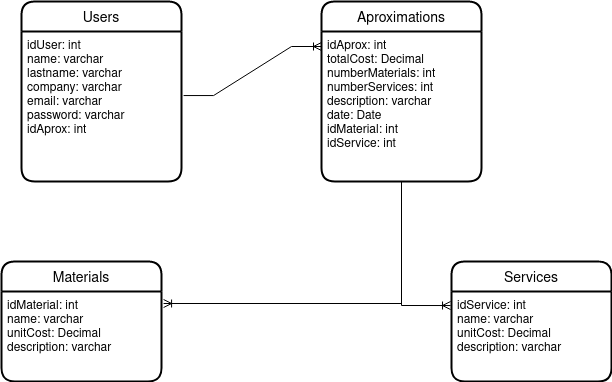

The diagram above was exported from draw.io. Its source (the exported page's mxGraphModel, read from the mxfile embedded in the PNG):
<mxGraphModel dx="868" dy="458" grid="1" gridSize="10" guides="1" tooltips="1" connect="1" arrows="1" fold="1" page="1" pageScale="1" pageWidth="850" pageHeight="1100" math="0" shadow="0">
  <root>
    <mxCell id="0" />
    <mxCell id="1" parent="0" />
    <mxCell id="TNGjNKaifWXN6MUVoklo-1" value="Materials" style="swimlane;childLayout=stackLayout;horizontal=1;startSize=30;horizontalStack=0;rounded=1;fontSize=14;fontStyle=0;strokeWidth=2;resizeParent=0;resizeLast=1;shadow=0;dashed=0;align=center;" vertex="1" parent="1">
      <mxGeometry x="250" y="300" width="160" height="120" as="geometry" />
    </mxCell>
    <mxCell id="TNGjNKaifWXN6MUVoklo-2" value="idMaterial: int&#10;name: varchar&#10;unitCost: Decimal&#10;description: varchar&#10;" style="align=left;strokeColor=none;fillColor=none;spacingLeft=4;fontSize=12;verticalAlign=top;resizable=0;rotatable=0;part=1;" vertex="1" parent="TNGjNKaifWXN6MUVoklo-1">
      <mxGeometry y="30" width="160" height="90" as="geometry" />
    </mxCell>
    <mxCell id="TNGjNKaifWXN6MUVoklo-3" value="Services" style="swimlane;childLayout=stackLayout;horizontal=1;startSize=30;horizontalStack=0;rounded=1;fontSize=14;fontStyle=0;strokeWidth=2;resizeParent=0;resizeLast=1;shadow=0;dashed=0;align=center;" vertex="1" parent="1">
      <mxGeometry x="700" y="300" width="160" height="120" as="geometry" />
    </mxCell>
    <mxCell id="TNGjNKaifWXN6MUVoklo-4" value="idService: int&#10;name: varchar&#10;unitCost: Decimal&#10;description: varchar&#10;" style="align=left;strokeColor=none;fillColor=none;spacingLeft=4;fontSize=12;verticalAlign=top;resizable=0;rotatable=0;part=1;" vertex="1" parent="TNGjNKaifWXN6MUVoklo-3">
      <mxGeometry y="30" width="160" height="90" as="geometry" />
    </mxCell>
    <mxCell id="TNGjNKaifWXN6MUVoklo-5" value="Aproximations" style="swimlane;childLayout=stackLayout;horizontal=1;startSize=30;horizontalStack=0;rounded=1;fontSize=14;fontStyle=0;strokeWidth=2;resizeParent=0;resizeLast=1;shadow=0;dashed=0;align=center;" vertex="1" parent="1">
      <mxGeometry x="570" y="40" width="160" height="180" as="geometry" />
    </mxCell>
    <mxCell id="TNGjNKaifWXN6MUVoklo-6" value="idAprox: int&#10;totalCost: Decimal&#10;numberMaterials: int&#10;numberServices: int&#10;description: varchar&#10;date: Date&#10;idMaterial: int&#10;idService: int" style="align=left;strokeColor=none;fillColor=none;spacingLeft=4;fontSize=12;verticalAlign=top;resizable=0;rotatable=0;part=1;" vertex="1" parent="TNGjNKaifWXN6MUVoklo-5">
      <mxGeometry y="30" width="160" height="150" as="geometry" />
    </mxCell>
    <mxCell id="TNGjNKaifWXN6MUVoklo-10" value="Users" style="swimlane;childLayout=stackLayout;horizontal=1;startSize=30;horizontalStack=0;rounded=1;fontSize=14;fontStyle=0;strokeWidth=2;resizeParent=0;resizeLast=1;shadow=0;dashed=0;align=center;" vertex="1" parent="1">
      <mxGeometry x="270" y="40" width="160" height="180" as="geometry" />
    </mxCell>
    <mxCell id="TNGjNKaifWXN6MUVoklo-11" value="idUser: int&#10;name: varchar&#10;lastname: varchar&#10;company: varchar&#10;email: varchar&#10;password: varchar&#10;idAprox: int&#10;" style="align=left;strokeColor=none;fillColor=none;spacingLeft=4;fontSize=12;verticalAlign=top;resizable=0;rotatable=0;part=1;" vertex="1" parent="TNGjNKaifWXN6MUVoklo-10">
      <mxGeometry y="30" width="160" height="150" as="geometry" />
    </mxCell>
    <mxCell id="TNGjNKaifWXN6MUVoklo-12" value="" style="edgeStyle=entityRelationEdgeStyle;fontSize=12;html=1;endArrow=ERoneToMany;rounded=0;exitX=1.013;exitY=0.427;exitDx=0;exitDy=0;exitPerimeter=0;entryX=0;entryY=0.25;entryDx=0;entryDy=0;" edge="1" parent="1" source="TNGjNKaifWXN6MUVoklo-11" target="TNGjNKaifWXN6MUVoklo-5">
      <mxGeometry width="100" height="100" relative="1" as="geometry">
        <mxPoint x="440" y="220" as="sourcePoint" />
        <mxPoint x="540" y="120" as="targetPoint" />
      </mxGeometry>
    </mxCell>
    <mxCell id="TNGjNKaifWXN6MUVoklo-13" value="" style="edgeStyle=elbowEdgeStyle;fontSize=12;html=1;endArrow=ERoneToMany;rounded=0;exitX=0.5;exitY=1;exitDx=0;exitDy=0;entryX=1.013;entryY=0.133;entryDx=0;entryDy=0;entryPerimeter=0;elbow=vertical;" edge="1" parent="1" source="TNGjNKaifWXN6MUVoklo-5" target="TNGjNKaifWXN6MUVoklo-2">
      <mxGeometry width="100" height="100" relative="1" as="geometry">
        <mxPoint x="610" y="340" as="sourcePoint" />
        <mxPoint x="420" y="290" as="targetPoint" />
        <Array as="points">
          <mxPoint x="470" y="342" />
        </Array>
      </mxGeometry>
    </mxCell>
    <mxCell id="TNGjNKaifWXN6MUVoklo-14" value="" style="edgeStyle=orthogonalEdgeStyle;fontSize=12;html=1;endArrow=ERoneToMany;rounded=0;exitX=0.5;exitY=1;exitDx=0;exitDy=0;entryX=-0.006;entryY=0.156;entryDx=0;entryDy=0;entryPerimeter=0;" edge="1" parent="1" source="TNGjNKaifWXN6MUVoklo-5" target="TNGjNKaifWXN6MUVoklo-4">
      <mxGeometry width="100" height="100" relative="1" as="geometry">
        <mxPoint x="850" y="270" as="sourcePoint" />
        <mxPoint x="650" y="350" as="targetPoint" />
      </mxGeometry>
    </mxCell>
  </root>
</mxGraphModel>